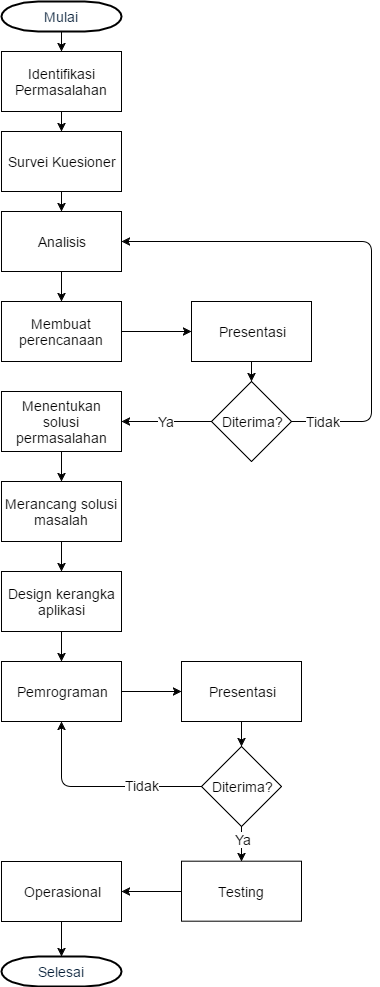

The diagram above was exported from draw.io. Its source (the exported page's mxGraphModel, read from the mxfile embedded in the PNG):
<mxGraphModel dx="1112" dy="408" grid="1" gridSize="10" guides="1" tooltips="1" connect="1" arrows="1" fold="1" page="1" pageScale="1.5" pageWidth="850" pageHeight="1100" math="0" shadow="0">
  <root>
    <mxCell id="0" style=";html=1;" />
    <mxCell id="1" style=";html=1;" parent="0" />
    <mxCell id="2" value="&lt;font style=&quot;font-size: 14px&quot;&gt;Mulai&lt;/font&gt;" style="shape=mxgraph.flowchart.terminator;fillColor=#FFFFFF;strokeColor=#000000;strokeWidth=2;gradientColor=none;gradientDirection=north;fontColor=#001933;fontStyle=0;html=1;" vertex="1" parent="1">
      <mxGeometry x="260" y="40" width="120" height="30" as="geometry" />
    </mxCell>
    <mxCell id="7b0b9a801d74c0c0-68" value="&lt;font style=&quot;font-size: 14px&quot;&gt;Identifikasi Permasalahan&lt;/font&gt;" style="whiteSpace=wrap;html=1;" vertex="1" parent="1">
      <mxGeometry x="260" y="90" width="120" height="60" as="geometry" />
    </mxCell>
    <mxCell id="7b0b9a801d74c0c0-70" value="&lt;font style=&quot;font-size: 14px&quot;&gt;Survei Kuesioner&lt;/font&gt;" style="whiteSpace=wrap;html=1;" vertex="1" parent="1">
      <mxGeometry x="260" y="170" width="120" height="60" as="geometry" />
    </mxCell>
    <mxCell id="1232eafd376be998-12" value="&lt;font style=&quot;font-size: 14px&quot;&gt;Analisis&lt;/font&gt;" style="whiteSpace=wrap;html=1;" vertex="1" parent="1">
      <mxGeometry x="260" y="250" width="120" height="60" as="geometry" />
    </mxCell>
    <mxCell id="1232eafd376be998-13" value="&lt;span&gt;&lt;font style=&quot;font-size: 14px&quot;&gt;Membuat perencanaan&lt;/font&gt;&lt;/span&gt;" style="whiteSpace=wrap;html=1;" vertex="1" parent="1">
      <mxGeometry x="260" y="340" width="120" height="60" as="geometry" />
    </mxCell>
    <mxCell id="1232eafd376be998-16" value="&lt;span&gt;&lt;font style=&quot;font-size: 14px&quot;&gt;Menentukan solusi permasalahan&lt;/font&gt;&lt;/span&gt;" style="whiteSpace=wrap;html=1;" vertex="1" parent="1">
      <mxGeometry x="260" y="430" width="120" height="60" as="geometry" />
    </mxCell>
    <mxCell id="1232eafd376be998-18" value="&lt;font style=&quot;font-size: 14px&quot;&gt;Merancang solusi masalah&lt;/font&gt;" style="whiteSpace=wrap;html=1;" vertex="1" parent="1">
      <mxGeometry x="260" y="520" width="120" height="60" as="geometry" />
    </mxCell>
    <mxCell id="1232eafd376be998-20" value="&lt;font style=&quot;font-size: 14px&quot;&gt;Design kerangka aplikasi&lt;/font&gt;" style="whiteSpace=wrap;html=1;" vertex="1" parent="1">
      <mxGeometry x="260" y="610" width="120" height="60" as="geometry" />
    </mxCell>
    <mxCell id="1232eafd376be998-22" value="&lt;font style=&quot;font-size: 14px&quot;&gt;Pemrograman&lt;/font&gt;" style="whiteSpace=wrap;html=1;" vertex="1" parent="1">
      <mxGeometry x="260" y="700" width="120" height="60" as="geometry" />
    </mxCell>
    <mxCell id="1232eafd376be998-24" value="&lt;font style=&quot;font-size: 14px&quot;&gt;Testing&lt;/font&gt;" style="whiteSpace=wrap;html=1;" vertex="1" parent="1">
      <mxGeometry x="440" y="899.6896551724138" width="120" height="60" as="geometry" />
    </mxCell>
    <mxCell id="1232eafd376be998-28" value="&lt;font style=&quot;font-size: 14px&quot;&gt;Operasional&lt;/font&gt;" style="whiteSpace=wrap;html=1;" vertex="1" parent="1">
      <mxGeometry x="260" y="900" width="120" height="60" as="geometry" />
    </mxCell>
    <mxCell id="1232eafd376be998-30" value="&lt;font style=&quot;font-size: 14px&quot;&gt;Presentasi&lt;/font&gt;" style="whiteSpace=wrap;html=1;" vertex="1" parent="1">
      <mxGeometry x="450" y="340" width="120" height="60" as="geometry" />
    </mxCell>
    <mxCell id="1232eafd376be998-31" value="" style="endArrow=classic;html=1;exitX=1;exitY=0.5;entryX=0;entryY=0.5;" edge="1" parent="1" source="1232eafd376be998-13" target="1232eafd376be998-30">
      <mxGeometry width="50" height="50" relative="1" as="geometry">
        <mxPoint x="380" y="410" as="sourcePoint" />
        <mxPoint x="430" y="360" as="targetPoint" />
      </mxGeometry>
    </mxCell>
    <mxCell id="1232eafd376be998-32" value="" style="endArrow=classic;html=1;exitX=0.5;exitY=1;entryX=0.5;entryY=0;" edge="1" parent="1" source="1232eafd376be998-12" target="1232eafd376be998-13">
      <mxGeometry width="50" height="50" relative="1" as="geometry">
        <mxPoint x="295" y="340" as="sourcePoint" />
        <mxPoint x="360" y="340" as="targetPoint" />
      </mxGeometry>
    </mxCell>
    <mxCell id="1232eafd376be998-33" value="" style="endArrow=classic;html=1;exitX=0.5;exitY=1;exitPerimeter=0;" edge="1" parent="1" source="2">
      <mxGeometry width="50" height="50" relative="1" as="geometry">
        <mxPoint x="300" y="120" as="sourcePoint" />
        <mxPoint x="320" y="90" as="targetPoint" />
      </mxGeometry>
    </mxCell>
    <mxCell id="1232eafd376be998-37" value="&lt;font style=&quot;font-size: 14px&quot;&gt;Diterima?&lt;/font&gt;" style="rhombus;whiteSpace=wrap;html=1;" vertex="1" parent="1">
      <mxGeometry x="470" y="420" width="80" height="80" as="geometry" />
    </mxCell>
    <mxCell id="1232eafd376be998-38" value="" style="endArrow=classic;html=1;exitX=0.5;exitY=1;entryX=0.5;entryY=0;" edge="1" parent="1" source="1232eafd376be998-30" target="1232eafd376be998-37">
      <mxGeometry width="50" height="50" relative="1" as="geometry">
        <mxPoint x="600" y="520" as="sourcePoint" />
        <mxPoint x="650" y="470" as="targetPoint" />
      </mxGeometry>
    </mxCell>
    <mxCell id="1232eafd376be998-39" value="&lt;font style=&quot;font-size: 14px&quot;&gt;Ya&lt;/font&gt;" style="endArrow=classic;html=1;entryX=1;entryY=0.5;exitX=0;exitY=0.5;" edge="1" parent="1" source="1232eafd376be998-37" target="1232eafd376be998-16">
      <mxGeometry width="50" height="50" relative="1" as="geometry">
        <mxPoint x="480" y="700" as="sourcePoint" />
        <mxPoint x="530" y="650" as="targetPoint" />
      </mxGeometry>
    </mxCell>
    <mxCell id="1232eafd376be998-43" value="" style="endArrow=classic;html=1;fontSize=14;exitX=0.5;exitY=1;entryX=0.5;entryY=0;" edge="1" parent="1" source="1232eafd376be998-16" target="1232eafd376be998-18">
      <mxGeometry width="50" height="50" relative="1" as="geometry">
        <mxPoint x="310" y="590" as="sourcePoint" />
        <mxPoint x="360" y="540" as="targetPoint" />
      </mxGeometry>
    </mxCell>
    <mxCell id="1232eafd376be998-44" value="" style="endArrow=classic;html=1;fontSize=14;exitX=0.5;exitY=1;entryX=0.5;entryY=0;" edge="1" parent="1" source="1232eafd376be998-18" target="1232eafd376be998-20">
      <mxGeometry width="50" height="50" relative="1" as="geometry">
        <mxPoint x="390" y="750" as="sourcePoint" />
        <mxPoint x="440" y="700" as="targetPoint" />
      </mxGeometry>
    </mxCell>
    <mxCell id="1232eafd376be998-45" value="" style="endArrow=classic;html=1;fontSize=14;exitX=0.5;exitY=1;entryX=0.5;entryY=0;" edge="1" parent="1" source="1232eafd376be998-20" target="1232eafd376be998-22">
      <mxGeometry width="50" height="50" relative="1" as="geometry">
        <mxPoint x="420" y="870" as="sourcePoint" />
        <mxPoint x="470" y="820" as="targetPoint" />
      </mxGeometry>
    </mxCell>
    <mxCell id="1232eafd376be998-47" value="" style="endArrow=classic;html=1;fontSize=14;exitX=0;exitY=0.5;entryX=1;entryY=0.5;" edge="1" parent="1" source="1232eafd376be998-24" target="1232eafd376be998-28">
      <mxGeometry width="50" height="50" relative="1" as="geometry">
        <mxPoint x="380" y="1150" as="sourcePoint" />
        <mxPoint x="430" y="1100" as="targetPoint" />
      </mxGeometry>
    </mxCell>
    <mxCell id="1232eafd376be998-48" value="&lt;font style=&quot;font-size: 14px&quot;&gt;Presentasi&lt;/font&gt;" style="whiteSpace=wrap;html=1;" vertex="1" parent="1">
      <mxGeometry x="440" y="700" width="120" height="60" as="geometry" />
    </mxCell>
    <mxCell id="1232eafd376be998-49" value="&lt;font style=&quot;font-size: 14px&quot;&gt;Diterima?&lt;/font&gt;" style="rhombus;whiteSpace=wrap;html=1;" vertex="1" parent="1">
      <mxGeometry x="460" y="785" width="80" height="80" as="geometry" />
    </mxCell>
    <mxCell id="1232eafd376be998-50" value="" style="endArrow=classic;html=1;exitX=0.5;exitY=1;entryX=0.5;entryY=0;" edge="1" parent="1" source="1232eafd376be998-48" target="1232eafd376be998-49">
      <mxGeometry x="510.17647058823536" y="892.6470588235294" width="50" height="50" as="geometry">
        <mxPoint x="600" y="993" as="sourcePoint" />
        <mxPoint x="650" y="943" as="targetPoint" />
      </mxGeometry>
    </mxCell>
    <mxCell id="1232eafd376be998-53" value="" style="endArrow=classic;html=1;fontSize=14;exitX=1;exitY=0.5;entryX=0;entryY=0.5;" edge="1" parent="1" source="1232eafd376be998-22" target="1232eafd376be998-48">
      <mxGeometry width="50" height="50" relative="1" as="geometry">
        <mxPoint x="390" y="900" as="sourcePoint" />
        <mxPoint x="440" y="850" as="targetPoint" />
      </mxGeometry>
    </mxCell>
    <mxCell id="1232eafd376be998-54" value="" style="endArrow=classic;html=1;fontSize=14;entryX=0.5;entryY=0;exitX=0.5;exitY=1;" edge="1" parent="1" source="1232eafd376be998-49" target="1232eafd376be998-24">
      <mxGeometry width="50" height="50" relative="1" as="geometry">
        <mxPoint x="500" y="910" as="sourcePoint" />
        <mxPoint x="498.8322147651006" y="919.2214765100671" as="targetPoint" />
      </mxGeometry>
    </mxCell>
    <mxCell id="1232eafd376be998-61" value="Ya" style="text;html=1;resizable=0;points=[];align=center;verticalAlign=middle;labelBackgroundColor=#ffffff;fontSize=14;" vertex="1" connectable="0" parent="1232eafd376be998-54">
      <mxGeometry x="-0.2987" y="1" relative="1" as="geometry">
        <mxPoint as="offset" />
      </mxGeometry>
    </mxCell>
    <mxCell id="1232eafd376be998-56" value="" style="endArrow=classic;html=1;fontSize=14;exitX=1;exitY=0.5;entryX=1;entryY=0.5;" edge="1" parent="1" source="1232eafd376be998-37" target="1232eafd376be998-12">
      <mxGeometry width="50" height="50" relative="1" as="geometry">
        <mxPoint x="620" y="540" as="sourcePoint" />
        <mxPoint x="670" y="490" as="targetPoint" />
        <Array as="points">
          <mxPoint x="630" y="460" />
          <mxPoint x="630" y="280" />
        </Array>
      </mxGeometry>
    </mxCell>
    <mxCell id="1232eafd376be998-58" value="Tidak" style="text;html=1;resizable=0;points=[];align=center;verticalAlign=middle;labelBackgroundColor=#ffffff;fontSize=14;" vertex="1" connectable="0" parent="1232eafd376be998-56">
      <mxGeometry x="-0.8803" y="1" relative="1" as="geometry">
        <mxPoint as="offset" />
      </mxGeometry>
    </mxCell>
    <mxCell id="1232eafd376be998-63" value="&lt;font style=&quot;font-size: 14px&quot;&gt;Selesai&lt;/font&gt;" style="shape=mxgraph.flowchart.terminator;fillColor=#FFFFFF;strokeColor=#000000;strokeWidth=2;gradientColor=none;gradientDirection=north;fontColor=#001933;fontStyle=0;html=1;" vertex="1" parent="1">
      <mxGeometry x="260" y="995" width="120" height="30" as="geometry" />
    </mxCell>
    <mxCell id="1232eafd376be998-64" value="" style="endArrow=classic;html=1;fontSize=14;exitX=0.5;exitY=1;entryX=0.5;entryY=0;entryPerimeter=0;" edge="1" parent="1" source="1232eafd376be998-28" target="1232eafd376be998-63">
      <mxGeometry width="50" height="50" relative="1" as="geometry">
        <mxPoint x="470" y="1040" as="sourcePoint" />
        <mxPoint x="520" y="990" as="targetPoint" />
      </mxGeometry>
    </mxCell>
    <mxCell id="7d1a15c44aa90dd0-2" value="" style="endArrow=classic;html=1;strokeColor=#000000;fontSize=14;fontColor=none;entryX=0.5;entryY=1;exitX=0;exitY=0.5;" edge="1" parent="1" source="1232eafd376be998-49" target="1232eafd376be998-22">
      <mxGeometry width="50" height="50" relative="1" as="geometry">
        <mxPoint x="460" y="850" as="sourcePoint" />
        <mxPoint x="630" y="850" as="targetPoint" />
        <Array as="points">
          <mxPoint x="320" y="825" />
        </Array>
      </mxGeometry>
    </mxCell>
    <mxCell id="7d1a15c44aa90dd0-3" value="Tidak" style="text;html=1;resizable=0;points=[];align=center;verticalAlign=middle;labelBackgroundColor=#ffffff;fontSize=14;fontColor=none;" vertex="1" connectable="0" parent="7d1a15c44aa90dd0-2">
      <mxGeometry x="-0.4179" y="2" relative="1" as="geometry">
        <mxPoint y="-4" as="offset" />
      </mxGeometry>
    </mxCell>
    <mxCell id="272079f6c1283053-4" value="" style="endArrow=classic;html=1;exitX=0.5;exitY=1;entryX=0.5;entryY=0;" edge="1" parent="1" source="7b0b9a801d74c0c0-68" target="7b0b9a801d74c0c0-70">
      <mxGeometry x="330" y="80.35294117647061" width="50" height="50" as="geometry">
        <mxPoint x="330.2352941176471" y="80.35294117647061" as="sourcePoint" />
        <mxPoint x="330" y="99.99999999999989" as="targetPoint" />
        <Array as="points">
          <mxPoint x="320" y="170" />
        </Array>
      </mxGeometry>
    </mxCell>
    <mxCell id="272079f6c1283053-6" value="" style="endArrow=classic;html=1;exitX=0.5;exitY=1;" edge="1" parent="1" source="7b0b9a801d74c0c0-70">
      <mxGeometry x="340" y="90.35294117647061" width="50" height="50" as="geometry">
        <mxPoint x="330" y="160" as="sourcePoint" />
        <mxPoint x="320" y="250" as="targetPoint" />
        <Array as="points">
          <mxPoint x="320" y="250" />
        </Array>
      </mxGeometry>
    </mxCell>
  </root>
</mxGraphModel>